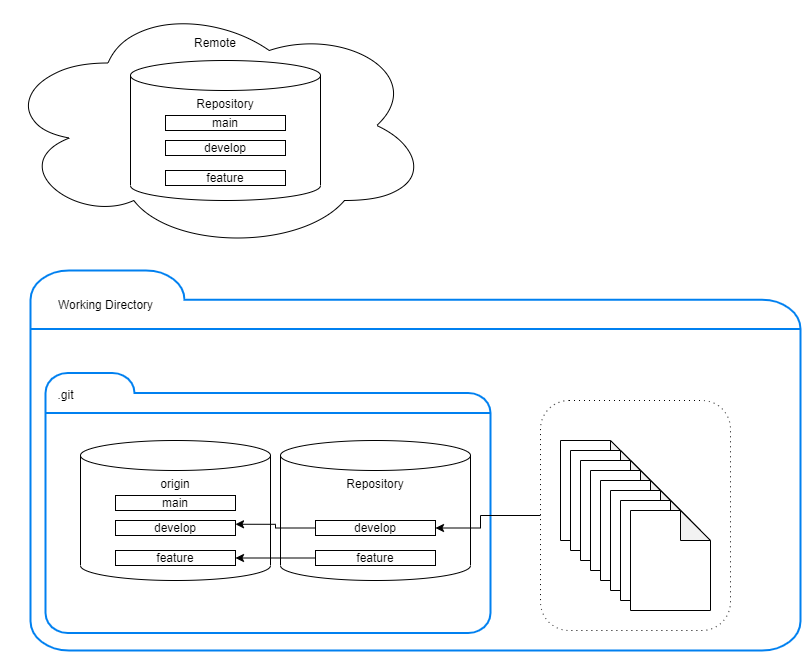

The diagram above was exported from draw.io. Its source (the exported page's mxGraphModel, read from the mxfile embedded in the PNG):
<mxGraphModel dx="2074" dy="1124" grid="1" gridSize="10" guides="1" tooltips="1" connect="1" arrows="1" fold="1" page="1" pageScale="1" pageWidth="850" pageHeight="1100" math="0" shadow="0">
  <root>
    <mxCell id="0" />
    <mxCell id="1" parent="0" />
    <mxCell id="Qs_n6rx8g_Lxyi1Xr_ms-37" value="" style="group" parent="1" vertex="1" connectable="0">
      <mxGeometry x="40" y="280" width="770" height="380" as="geometry" />
    </mxCell>
    <mxCell id="Qs_n6rx8g_Lxyi1Xr_ms-8" value="" style="html=1;verticalLabelPosition=bottom;align=center;labelBackgroundColor=#ffffff;verticalAlign=top;strokeWidth=2;strokeColor=#0080F0;shadow=0;dashed=0;shape=mxgraph.ios7.icons.folder;" parent="Qs_n6rx8g_Lxyi1Xr_ms-37" vertex="1">
      <mxGeometry width="770" height="380" as="geometry" />
    </mxCell>
    <mxCell id="Qs_n6rx8g_Lxyi1Xr_ms-9" value="Working Directory" style="text;html=1;align=center;verticalAlign=middle;resizable=0;points=[];autosize=1;strokeColor=none;fillColor=none;" parent="Qs_n6rx8g_Lxyi1Xr_ms-37" vertex="1">
      <mxGeometry x="15" y="20" width="120" height="30" as="geometry" />
    </mxCell>
    <mxCell id="Qs_n6rx8g_Lxyi1Xr_ms-38" value="" style="rounded=1;whiteSpace=wrap;html=1;dashed=1;dashPattern=1 4;" parent="Qs_n6rx8g_Lxyi1Xr_ms-37" vertex="1">
      <mxGeometry x="510" y="130" width="190" height="230" as="geometry" />
    </mxCell>
    <mxCell id="Qs_n6rx8g_Lxyi1Xr_ms-30" value="" style="group" parent="Qs_n6rx8g_Lxyi1Xr_ms-37" vertex="1" connectable="0">
      <mxGeometry x="530" y="170" width="150" height="170" as="geometry" />
    </mxCell>
    <mxCell id="Qs_n6rx8g_Lxyi1Xr_ms-22" value="" style="shape=note;whiteSpace=wrap;html=1;backgroundOutline=1;darkOpacity=0.05;" parent="Qs_n6rx8g_Lxyi1Xr_ms-30" vertex="1">
      <mxGeometry width="80" height="100" as="geometry" />
    </mxCell>
    <mxCell id="Qs_n6rx8g_Lxyi1Xr_ms-23" value="" style="shape=note;whiteSpace=wrap;html=1;backgroundOutline=1;darkOpacity=0.05;" parent="Qs_n6rx8g_Lxyi1Xr_ms-30" vertex="1">
      <mxGeometry x="10" y="10" width="80" height="100" as="geometry" />
    </mxCell>
    <mxCell id="Qs_n6rx8g_Lxyi1Xr_ms-24" value="" style="shape=note;whiteSpace=wrap;html=1;backgroundOutline=1;darkOpacity=0.05;" parent="Qs_n6rx8g_Lxyi1Xr_ms-30" vertex="1">
      <mxGeometry x="20" y="20" width="80" height="100" as="geometry" />
    </mxCell>
    <mxCell id="Qs_n6rx8g_Lxyi1Xr_ms-25" value="" style="shape=note;whiteSpace=wrap;html=1;backgroundOutline=1;darkOpacity=0.05;" parent="Qs_n6rx8g_Lxyi1Xr_ms-30" vertex="1">
      <mxGeometry x="30" y="30" width="80" height="100" as="geometry" />
    </mxCell>
    <mxCell id="Qs_n6rx8g_Lxyi1Xr_ms-26" value="" style="shape=note;whiteSpace=wrap;html=1;backgroundOutline=1;darkOpacity=0.05;" parent="Qs_n6rx8g_Lxyi1Xr_ms-30" vertex="1">
      <mxGeometry x="40" y="40" width="80" height="100" as="geometry" />
    </mxCell>
    <mxCell id="Qs_n6rx8g_Lxyi1Xr_ms-27" value="" style="shape=note;whiteSpace=wrap;html=1;backgroundOutline=1;darkOpacity=0.05;" parent="Qs_n6rx8g_Lxyi1Xr_ms-30" vertex="1">
      <mxGeometry x="50" y="50" width="80" height="100" as="geometry" />
    </mxCell>
    <mxCell id="Qs_n6rx8g_Lxyi1Xr_ms-28" value="" style="shape=note;whiteSpace=wrap;html=1;backgroundOutline=1;darkOpacity=0.05;" parent="Qs_n6rx8g_Lxyi1Xr_ms-30" vertex="1">
      <mxGeometry x="60" y="60" width="80" height="100" as="geometry" />
    </mxCell>
    <mxCell id="Qs_n6rx8g_Lxyi1Xr_ms-29" value="" style="shape=note;whiteSpace=wrap;html=1;backgroundOutline=1;darkOpacity=0.05;" parent="Qs_n6rx8g_Lxyi1Xr_ms-30" vertex="1">
      <mxGeometry x="70" y="70" width="80" height="100" as="geometry" />
    </mxCell>
    <mxCell id="Qs_n6rx8g_Lxyi1Xr_ms-36" value="" style="group" parent="1" vertex="1" connectable="0">
      <mxGeometry x="55" y="382.5" width="445" height="260" as="geometry" />
    </mxCell>
    <mxCell id="Qs_n6rx8g_Lxyi1Xr_ms-10" value="" style="html=1;verticalLabelPosition=bottom;align=center;labelBackgroundColor=#ffffff;verticalAlign=top;strokeWidth=2;strokeColor=#0080F0;shadow=0;dashed=0;shape=mxgraph.ios7.icons.folder;" parent="Qs_n6rx8g_Lxyi1Xr_ms-36" vertex="1">
      <mxGeometry width="445" height="260" as="geometry" />
    </mxCell>
    <mxCell id="Qs_n6rx8g_Lxyi1Xr_ms-11" value=".git" style="text;html=1;align=center;verticalAlign=middle;resizable=0;points=[];autosize=1;strokeColor=none;fillColor=none;" parent="Qs_n6rx8g_Lxyi1Xr_ms-36" vertex="1">
      <mxGeometry y="7.5" width="40" height="30" as="geometry" />
    </mxCell>
    <mxCell id="Qs_n6rx8g_Lxyi1Xr_ms-1" value="&lt;br&gt;&lt;br&gt;Remote" style="ellipse;shape=cloud;whiteSpace=wrap;html=1;verticalAlign=top;" parent="1" vertex="1">
      <mxGeometry x="10" y="10" width="430" height="250" as="geometry" />
    </mxCell>
    <mxCell id="Qs_n6rx8g_Lxyi1Xr_ms-33" value="" style="group" parent="1" vertex="1" connectable="0">
      <mxGeometry x="140" y="70" width="190" height="140" as="geometry" />
    </mxCell>
    <mxCell id="Qs_n6rx8g_Lxyi1Xr_ms-2" value="Repository" style="shape=cylinder3;whiteSpace=wrap;html=1;boundedLbl=1;backgroundOutline=1;size=15;verticalAlign=top;" parent="Qs_n6rx8g_Lxyi1Xr_ms-33" vertex="1">
      <mxGeometry width="190" height="140" as="geometry" />
    </mxCell>
    <mxCell id="Qs_n6rx8g_Lxyi1Xr_ms-5" value="main" style="rounded=0;whiteSpace=wrap;html=1;" parent="Qs_n6rx8g_Lxyi1Xr_ms-33" vertex="1">
      <mxGeometry x="35" y="55" width="120" height="15" as="geometry" />
    </mxCell>
    <mxCell id="Qs_n6rx8g_Lxyi1Xr_ms-6" value="develop" style="rounded=0;whiteSpace=wrap;html=1;" parent="Qs_n6rx8g_Lxyi1Xr_ms-33" vertex="1">
      <mxGeometry x="35" y="80" width="120" height="15" as="geometry" />
    </mxCell>
    <mxCell id="Qs_n6rx8g_Lxyi1Xr_ms-7" value="feature" style="rounded=0;whiteSpace=wrap;html=1;" parent="Qs_n6rx8g_Lxyi1Xr_ms-33" vertex="1">
      <mxGeometry x="35" y="110" width="120" height="15" as="geometry" />
    </mxCell>
    <mxCell id="Qs_n6rx8g_Lxyi1Xr_ms-34" value="" style="group" parent="1" vertex="1" connectable="0">
      <mxGeometry x="90" y="450" width="190" height="140" as="geometry" />
    </mxCell>
    <mxCell id="Qs_n6rx8g_Lxyi1Xr_ms-12" value="origin" style="shape=cylinder3;whiteSpace=wrap;html=1;boundedLbl=1;backgroundOutline=1;size=15;verticalAlign=top;" parent="Qs_n6rx8g_Lxyi1Xr_ms-34" vertex="1">
      <mxGeometry width="190" height="140" as="geometry" />
    </mxCell>
    <mxCell id="Qs_n6rx8g_Lxyi1Xr_ms-13" value="main" style="rounded=0;whiteSpace=wrap;html=1;" parent="Qs_n6rx8g_Lxyi1Xr_ms-34" vertex="1">
      <mxGeometry x="35" y="55" width="120" height="15" as="geometry" />
    </mxCell>
    <mxCell id="Qs_n6rx8g_Lxyi1Xr_ms-14" value="develop" style="rounded=0;whiteSpace=wrap;html=1;" parent="Qs_n6rx8g_Lxyi1Xr_ms-34" vertex="1">
      <mxGeometry x="35" y="80" width="120" height="15" as="geometry" />
    </mxCell>
    <mxCell id="Qs_n6rx8g_Lxyi1Xr_ms-15" value="feature" style="rounded=0;whiteSpace=wrap;html=1;" parent="Qs_n6rx8g_Lxyi1Xr_ms-34" vertex="1">
      <mxGeometry x="35" y="110" width="120" height="15" as="geometry" />
    </mxCell>
    <mxCell id="Qs_n6rx8g_Lxyi1Xr_ms-35" value="" style="group" parent="1" vertex="1" connectable="0">
      <mxGeometry x="290" y="450" width="190" height="140" as="geometry" />
    </mxCell>
    <mxCell id="Qs_n6rx8g_Lxyi1Xr_ms-17" value="Repository" style="shape=cylinder3;whiteSpace=wrap;html=1;boundedLbl=1;backgroundOutline=1;size=15;verticalAlign=top;" parent="Qs_n6rx8g_Lxyi1Xr_ms-35" vertex="1">
      <mxGeometry width="190" height="140" as="geometry" />
    </mxCell>
    <mxCell id="Qs_n6rx8g_Lxyi1Xr_ms-18" value="develop" style="rounded=0;whiteSpace=wrap;html=1;" parent="Qs_n6rx8g_Lxyi1Xr_ms-35" vertex="1">
      <mxGeometry x="35" y="80" width="120" height="15" as="geometry" />
    </mxCell>
    <mxCell id="Qs_n6rx8g_Lxyi1Xr_ms-19" value="feature" style="rounded=0;whiteSpace=wrap;html=1;" parent="Qs_n6rx8g_Lxyi1Xr_ms-35" vertex="1">
      <mxGeometry x="35" y="110" width="120" height="15" as="geometry" />
    </mxCell>
    <mxCell id="Qs_n6rx8g_Lxyi1Xr_ms-20" value="" style="edgeStyle=orthogonalEdgeStyle;rounded=0;orthogonalLoop=1;jettySize=auto;html=1;entryX=1;entryY=0.25;entryDx=0;entryDy=0;" parent="1" source="Qs_n6rx8g_Lxyi1Xr_ms-18" target="Qs_n6rx8g_Lxyi1Xr_ms-14" edge="1">
      <mxGeometry relative="1" as="geometry" />
    </mxCell>
    <mxCell id="Qs_n6rx8g_Lxyi1Xr_ms-21" value="" style="edgeStyle=orthogonalEdgeStyle;rounded=0;orthogonalLoop=1;jettySize=auto;html=1;" parent="1" source="Qs_n6rx8g_Lxyi1Xr_ms-19" target="Qs_n6rx8g_Lxyi1Xr_ms-15" edge="1">
      <mxGeometry relative="1" as="geometry" />
    </mxCell>
    <mxCell id="Qs_n6rx8g_Lxyi1Xr_ms-39" value="" style="edgeStyle=orthogonalEdgeStyle;rounded=0;orthogonalLoop=1;jettySize=auto;html=1;entryX=1;entryY=0.5;entryDx=0;entryDy=0;" parent="1" source="Qs_n6rx8g_Lxyi1Xr_ms-38" target="Qs_n6rx8g_Lxyi1Xr_ms-18" edge="1">
      <mxGeometry relative="1" as="geometry">
        <Array as="points">
          <mxPoint x="490" y="525" />
          <mxPoint x="490" y="537" />
        </Array>
      </mxGeometry>
    </mxCell>
  </root>
</mxGraphModel>